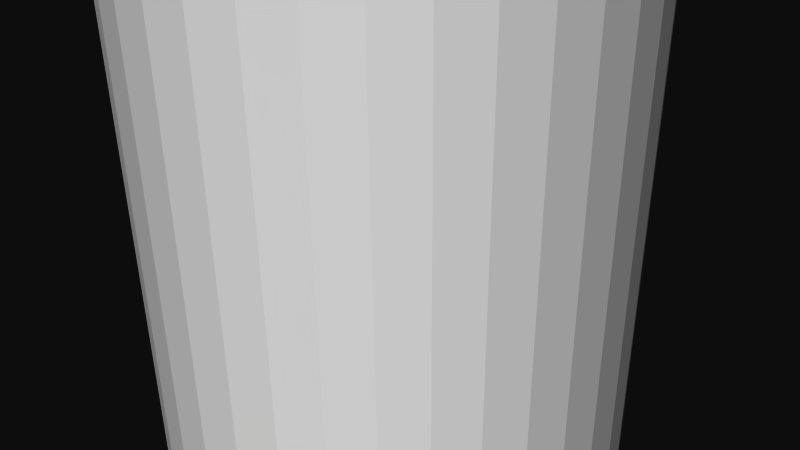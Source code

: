 # Source: 12340.blend  (saved by Blender 2.72.0; exported with 4.5.12 LTS)
import bpy
from mathutils import Matrix  # noqa: F401  (used for matrix-valued properties, if any)

bpy.ops.wm.read_factory_settings(use_empty=True)
scene = bpy.context.scene
scene.name = 'Scene'

# ---- collections
col_collection_1 = bpy.data.collections.new('Collection 1'); scene.collection.children.link(col_collection_1)

# ---- materials (node trees are filled in below, after node groups)
mat_material = bpy.data.materials.new('Material')
mat_material.alpha_threshold = 0.0
mat_material.use_transparent_shadow = False
mat_material.diffuse_color = (1.0, 1.0, 1.0, 1.0)
mat_material.specular_color = (0.902, 0.902, 0.902)
mat_material.roughness = 0.5

# ---- material node trees

# ---- world
world_world = bpy.data.worlds.new('World'); scene.world = world_world
world_world.color = (0.05088, 0.05088, 0.05088)
world_world.use_sun_shadow = False
world_world.sun_shadow_jitter_overblur = 0.0
world_world.cycles.sampling_method = 'MANUAL'
world_world.cycles.sample_map_resolution = 256

# ---- cameras
cam_camera = bpy.data.cameras.new('Camera')
cam_camera.clip_end = 100.0
cam_camera.lens = 35.0
cam_camera.sensor_width = 32.0
cam_camera.sensor_height = 18.0
cam_camera.ortho_scale = 7.314
cam_camera.dof.focus_distance = 0.0
cam_camera.dof.aperture_fstop = 128.0

# ---- meshes
me_rob_12340 = bpy.data.meshes.new('ROB-12340')
me_rob_12340.from_pydata([(-1.905, 17.46, -2.852), (-1.905, -17.46, -2.852), (-2.312, -17.46, -2.487), (-2.312, 17.46, -2.487), (-2.651, -17.46, -2.059), (-2.651, 17.46, -2.059), (-2.911, -17.46, -1.579), (-2.911, 17.46, -1.579), (-3.085, -17.46, -1.061), (-3.085, 17.46, -1.061), (-3.168, -17.46, -0.5206), (-3.168, 17.46, -0.5206), (-3.157, -17.46, 0.02556), (-3.157, 17.46, 0.02556), (-3.053, -17.46, 0.5618), (-3.053, 17.46, 0.5618), (-2.858, -17.46, 1.072), (-2.858, 17.46, 1.072), (-2.578, -17.46, 1.542), (-2.578, 17.46, 1.542), (-2.222, -17.46, 1.956), (-2.222, 17.46, 1.956), (-1.801, -17.46, 2.303), (-1.801, 17.46, 2.303), (-1.326, -17.46, 2.573), (-1.326, 17.46, 2.573), (-0.8114, -17.46, 2.758), (-0.8114, 17.46, 2.758), (-0.2732, -17.46, 2.852), (-0.2732, 17.46, 2.852), (0.2732, -17.46, 2.852), (0.2732, 17.46, 2.852), (0.8114, -17.46, 2.758), (0.8114, 17.46, 2.758), (1.326, -17.46, 2.573), (1.326, 17.46, 2.573), (1.801, -17.46, 2.303), (1.801, 17.46, 2.303), (2.222, -17.46, 1.956), (2.222, 17.46, 1.956), (2.578, -17.46, 1.542), (2.578, 17.46, 1.542), (2.858, -17.46, 1.072), (2.858, 17.46, 1.072), (3.053, -17.46, 0.5618), (3.053, 17.46, 0.5618), (3.157, -17.46, 0.02556), (3.157, 17.46, 0.02556), (3.168, -17.46, -0.5206), (3.168, 17.46, -0.5206), (3.085, -17.46, -1.061), (3.085, 17.46, -1.061), (2.911, -17.46, -1.579), (2.911, 17.46, -1.579), (2.651, -17.46, -2.059), (2.651, 17.46, -2.059), (2.312, -17.46, -2.487), (2.312, 17.46, -2.487), (1.905, -17.46, -2.852), (1.905, 17.46, -2.852)], [], [(20, 21, 19, 18), (28, 29, 27, 26), (34, 35, 33, 32), (12, 13, 11, 10), (30, 31, 29, 28), (38, 39, 37, 36), (44, 45, 43, 42), (4, 5, 3, 2), (16, 17, 15, 14), (52, 53, 51, 50), (36, 37, 35, 34), (8, 9, 7, 6), (24, 25, 23, 22), (32, 33, 31, 30), (40, 41, 39, 38), (46, 47, 45, 44), (42, 43, 41, 40), (48, 49, 47, 46), (54, 55, 53, 52), (22, 23, 21, 20), (6, 7, 5, 4), (2, 3, 0, 1), (39, 41, 43, 45, 47, 49, 51, 53, 55, 57, 59, 0, 3, 5, 7, 9, 11, 13, 15, 17, 19, 21, 23, 25, 27, 29, 31, 33, 35, 37), (18, 19, 17, 16), (58, 59, 57, 56), (14, 15, 13, 12), (10, 11, 9, 8), (50, 51, 49, 48), (26, 27, 25, 24), (46, 44, 42, 40, 38, 36, 34, 32, 30, 28, 26, 24, 22, 20, 18, 16, 14, 12, 10, 8, 6, 4, 2, 1, 58, 56, 54, 52, 50, 48), (59, 58, 1, 0), (56, 57, 55, 54)])
me_rob_12340.materials.append(mat_material)
me_rob_12340.use_remesh_preserve_volume = False
me_rob_12340.use_remesh_preserve_attributes = False
me_rob_12340.use_mirror_vertex_groups = False
me_rob_12340.update()

# ---- objects
ob_rob_12340 = bpy.data.objects.new('ROB-12340', me_rob_12340)
ob_camera = bpy.data.objects.new('Camera', cam_camera)

# ---- transforms, parenting, visibility, modifiers, constraints
ob_rob_12340.location = (0.0, 0.0, 0.0)
ob_rob_12340.rotation_euler = (1.571, -0.0, 0.0)
ob_rob_12340.lineart.crease_threshold = 0.0
ob_camera.location = (7.481, -6.508, 5.344)
ob_camera.rotation_euler = (1.109, 0.01082, 0.8149)
ob_camera.lock_rotations_4d = False
ob_camera.empty_display_type = 'ARROWS'
ob_camera.color = (0.0, 0.0, 0.0, 0.0)
ob_camera.display_type = 'WIRE'
ob_camera.lineart.crease_threshold = 0.0

# ---- collection membership
col_collection_1.objects.link(ob_rob_12340)
col_collection_1.objects.link(ob_camera)

# ---- scene / render settings (as saved in the file)
scene.camera = ob_camera
scene.frame_start = 1; scene.frame_end = 250; scene.frame_set(1)
scene.render.engine = 'BLENDER_EEVEE_NEXT'
scene.render.resolution_percentage = 50
scene.render.dither_intensity = 0.0
scene.cycles.use_denoising = False
scene.cycles.samples = 10
scene.cycles.sampling_pattern = 'TABULATED_SOBOL'
scene.cycles.light_sampling_threshold = 0.0
scene.cycles.use_adaptive_sampling = False
scene.cycles.use_light_tree = False
scene.cycles.blur_glossy = 0.0
scene.cycles.pixel_filter_type = 'GAUSSIAN'
scene.cycles.sample_clamp_indirect = 0.0
scene.view_settings.view_transform = 'Raw'
bpy.context.view_layer.update()

# ---- added for rendering (the .blend has no usable light): sun
light_auto_sun = bpy.data.lights.new('AutoSun', 'SUN')
light_auto_sun.energy = 3.0
light_auto_sun.angle = 0.0523599
ob_auto_sun = bpy.data.objects.new('AutoSun', light_auto_sun)
scene.collection.objects.link(ob_auto_sun)
ob_auto_sun.rotation_euler = (0.872665, 0.174533, 0.523599)
bpy.context.view_layer.update()
